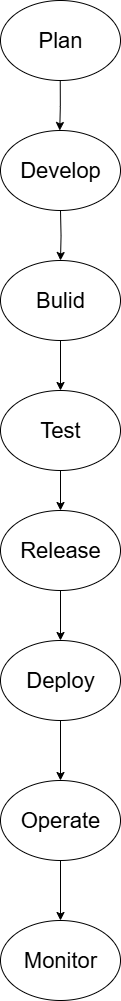

The diagram above was exported from draw.io. Its source (the exported page's mxGraphModel, read from the mxfile embedded in the PNG):
<mxGraphModel dx="1880" dy="1036" grid="1" gridSize="10" guides="1" tooltips="1" connect="1" arrows="1" fold="1" page="1" pageScale="1" pageWidth="850" pageHeight="1100" math="0" shadow="0">
  <root>
    <mxCell id="0" />
    <mxCell id="1" parent="0" />
    <mxCell id="-urrhc6AxbCr4b0voDOO-17" value="" style="edgeStyle=orthogonalEdgeStyle;rounded=0;orthogonalLoop=1;jettySize=auto;html=1;" edge="1" parent="1">
      <mxGeometry relative="1" as="geometry">
        <mxPoint x="379.75" y="90" as="sourcePoint" />
        <mxPoint x="379.25" y="140" as="targetPoint" />
        <Array as="points">
          <mxPoint x="380.75" y="90" />
          <mxPoint x="380.75" y="116" />
          <mxPoint x="379.75" y="116" />
        </Array>
      </mxGeometry>
    </mxCell>
    <mxCell id="-urrhc6AxbCr4b0voDOO-35" value="" style="edgeStyle=orthogonalEdgeStyle;rounded=0;orthogonalLoop=1;jettySize=auto;html=1;" edge="1" parent="1" target="-urrhc6AxbCr4b0voDOO-34">
      <mxGeometry relative="1" as="geometry">
        <mxPoint x="380" y="220" as="sourcePoint" />
      </mxGeometry>
    </mxCell>
    <mxCell id="-urrhc6AxbCr4b0voDOO-37" value="" style="edgeStyle=orthogonalEdgeStyle;rounded=0;orthogonalLoop=1;jettySize=auto;html=1;" edge="1" parent="1" source="-urrhc6AxbCr4b0voDOO-34" target="-urrhc6AxbCr4b0voDOO-36">
      <mxGeometry relative="1" as="geometry" />
    </mxCell>
    <mxCell id="-urrhc6AxbCr4b0voDOO-34" value="Bulid" style="ellipse;whiteSpace=wrap;html=1;fontSize=22;" vertex="1" parent="1">
      <mxGeometry x="320" y="270" width="120" height="80" as="geometry" />
    </mxCell>
    <mxCell id="-urrhc6AxbCr4b0voDOO-39" value="" style="edgeStyle=orthogonalEdgeStyle;rounded=0;orthogonalLoop=1;jettySize=auto;html=1;" edge="1" parent="1" source="-urrhc6AxbCr4b0voDOO-36" target="-urrhc6AxbCr4b0voDOO-38">
      <mxGeometry relative="1" as="geometry" />
    </mxCell>
    <mxCell id="-urrhc6AxbCr4b0voDOO-36" value="Test" style="ellipse;whiteSpace=wrap;html=1;fontSize=22;" vertex="1" parent="1">
      <mxGeometry x="320" y="400" width="120" height="80" as="geometry" />
    </mxCell>
    <mxCell id="-urrhc6AxbCr4b0voDOO-41" value="" style="edgeStyle=orthogonalEdgeStyle;rounded=0;orthogonalLoop=1;jettySize=auto;html=1;" edge="1" parent="1" source="-urrhc6AxbCr4b0voDOO-38" target="-urrhc6AxbCr4b0voDOO-40">
      <mxGeometry relative="1" as="geometry" />
    </mxCell>
    <mxCell id="-urrhc6AxbCr4b0voDOO-38" value="Release" style="ellipse;whiteSpace=wrap;html=1;fontSize=22;" vertex="1" parent="1">
      <mxGeometry x="320" y="520" width="120" height="80" as="geometry" />
    </mxCell>
    <mxCell id="-urrhc6AxbCr4b0voDOO-45" value="" style="edgeStyle=orthogonalEdgeStyle;rounded=0;orthogonalLoop=1;jettySize=auto;html=1;" edge="1" parent="1" source="-urrhc6AxbCr4b0voDOO-40" target="-urrhc6AxbCr4b0voDOO-42">
      <mxGeometry relative="1" as="geometry" />
    </mxCell>
    <mxCell id="-urrhc6AxbCr4b0voDOO-40" value="Deploy" style="ellipse;whiteSpace=wrap;html=1;fontSize=22;" vertex="1" parent="1">
      <mxGeometry x="320" y="650" width="120" height="80" as="geometry" />
    </mxCell>
    <mxCell id="-urrhc6AxbCr4b0voDOO-46" value="" style="edgeStyle=orthogonalEdgeStyle;rounded=0;orthogonalLoop=1;jettySize=auto;html=1;" edge="1" parent="1" source="-urrhc6AxbCr4b0voDOO-42" target="-urrhc6AxbCr4b0voDOO-43">
      <mxGeometry relative="1" as="geometry" />
    </mxCell>
    <mxCell id="-urrhc6AxbCr4b0voDOO-42" value="Operate" style="ellipse;whiteSpace=wrap;html=1;fontSize=22;" vertex="1" parent="1">
      <mxGeometry x="320" y="790" width="120" height="80" as="geometry" />
    </mxCell>
    <mxCell id="-urrhc6AxbCr4b0voDOO-43" value="Monitor" style="ellipse;whiteSpace=wrap;html=1;fontSize=22;" vertex="1" parent="1">
      <mxGeometry x="320" y="930" width="120" height="80" as="geometry" />
    </mxCell>
    <mxCell id="-urrhc6AxbCr4b0voDOO-48" value="Develop" style="ellipse;whiteSpace=wrap;html=1;fontSize=22;" vertex="1" parent="1">
      <mxGeometry x="320" y="140" width="120" height="80" as="geometry" />
    </mxCell>
    <mxCell id="-urrhc6AxbCr4b0voDOO-49" value="Plan" style="ellipse;whiteSpace=wrap;html=1;fontSize=22;" vertex="1" parent="1">
      <mxGeometry x="320" y="10" width="120" height="80" as="geometry" />
    </mxCell>
  </root>
</mxGraphModel>